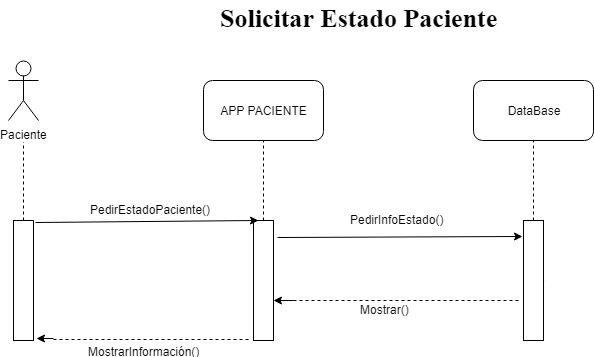

The diagram above was exported from draw.io. Its source (the exported page's mxGraphModel, read from the mxfile embedded in the PNG):
<mxGraphModel dx="1010" dy="550" grid="1" gridSize="10" guides="1" tooltips="1" connect="1" arrows="1" fold="1" page="1" pageScale="1" pageWidth="827" pageHeight="1169" math="0" shadow="0">
  <root>
    <mxCell id="0" />
    <mxCell id="1" parent="0" />
    <mxCell id="Sd5WMv3Kn2__qTNcJazz-4" value="" style="endArrow=none;dashed=1;html=1;exitX=0.5;exitY=0;exitDx=0;exitDy=0;" parent="1" source="Sd5WMv3Kn2__qTNcJazz-57" edge="1">
      <mxGeometry width="50" height="50" relative="1" as="geometry">
        <mxPoint x="175" y="250" as="sourcePoint" />
        <mxPoint x="175" y="180" as="targetPoint" />
      </mxGeometry>
    </mxCell>
    <mxCell id="Sd5WMv3Kn2__qTNcJazz-5" value="APP PACIENTE&lt;br&gt;" style="rounded=1;whiteSpace=wrap;html=1;" parent="1" vertex="1">
      <mxGeometry x="355" y="130" width="120" height="60" as="geometry" />
    </mxCell>
    <mxCell id="Sd5WMv3Kn2__qTNcJazz-7" value="" style="endArrow=none;dashed=1;html=1;entryX=0.5;entryY=1;entryDx=0;entryDy=0;" parent="1" source="Sd5WMv3Kn2__qTNcJazz-58" target="Sd5WMv3Kn2__qTNcJazz-5" edge="1">
      <mxGeometry width="50" height="50" relative="1" as="geometry">
        <mxPoint x="415" y="250" as="sourcePoint" />
        <mxPoint x="405" y="390" as="targetPoint" />
      </mxGeometry>
    </mxCell>
    <mxCell id="Sd5WMv3Kn2__qTNcJazz-8" value="DataBase" style="rounded=1;whiteSpace=wrap;html=1;" parent="1" vertex="1">
      <mxGeometry x="625" y="130" width="120" height="60" as="geometry" />
    </mxCell>
    <mxCell id="Sd5WMv3Kn2__qTNcJazz-10" value="" style="endArrow=none;dashed=1;html=1;entryX=0.5;entryY=1;entryDx=0;entryDy=0;exitX=0.5;exitY=0;exitDx=0;exitDy=0;" parent="1" source="Sd5WMv3Kn2__qTNcJazz-59" target="Sd5WMv3Kn2__qTNcJazz-8" edge="1">
      <mxGeometry width="50" height="50" relative="1" as="geometry">
        <mxPoint x="685" y="250" as="sourcePoint" />
        <mxPoint x="625" y="390" as="targetPoint" />
      </mxGeometry>
    </mxCell>
    <mxCell id="Sd5WMv3Kn2__qTNcJazz-53" value="Paciente" style="shape=umlActor;verticalLabelPosition=bottom;labelBackgroundColor=#ffffff;verticalAlign=top;html=1;outlineConnect=0;" parent="1" vertex="1">
      <mxGeometry x="160" y="110" width="30" height="60" as="geometry" />
    </mxCell>
    <mxCell id="Sd5WMv3Kn2__qTNcJazz-56" value="Solicitar Estado Paciente&lt;br&gt;" style="text;html=1;resizable=0;points=[];autosize=1;align=left;verticalAlign=top;spacingTop=-4;labelBackgroundColor=#ffffff;labelBorderColor=none;fontStyle=1;fontFamily=Times New Roman;fontSize=26;" parent="1" vertex="1">
      <mxGeometry x="370" y="50" width="280" height="30" as="geometry" />
    </mxCell>
    <mxCell id="Sd5WMv3Kn2__qTNcJazz-57" value="" style="rounded=0;whiteSpace=wrap;html=1;" parent="1" vertex="1">
      <mxGeometry x="165" y="270" width="20" height="120" as="geometry" />
    </mxCell>
    <mxCell id="Sd5WMv3Kn2__qTNcJazz-58" value="" style="rounded=0;whiteSpace=wrap;html=1;" parent="1" vertex="1">
      <mxGeometry x="405" y="270" width="20" height="120" as="geometry" />
    </mxCell>
    <mxCell id="Sd5WMv3Kn2__qTNcJazz-59" value="" style="rounded=0;whiteSpace=wrap;html=1;" parent="1" vertex="1">
      <mxGeometry x="675" y="270" width="20" height="120" as="geometry" />
    </mxCell>
    <mxCell id="Sd5WMv3Kn2__qTNcJazz-61" value="" style="endArrow=classic;html=1;entryX=0.25;entryY=0;entryDx=0;entryDy=0;exitX=1.1;exitY=0.017;exitDx=0;exitDy=0;exitPerimeter=0;" parent="1" source="Sd5WMv3Kn2__qTNcJazz-57" target="Sd5WMv3Kn2__qTNcJazz-58" edge="1">
      <mxGeometry width="50" height="50" relative="1" as="geometry">
        <mxPoint x="135" y="460" as="sourcePoint" />
        <mxPoint x="185" y="410" as="targetPoint" />
      </mxGeometry>
    </mxCell>
    <mxCell id="Sd5WMv3Kn2__qTNcJazz-62" value="" style="endArrow=classic;html=1;entryX=-0.05;entryY=0.133;entryDx=0;entryDy=0;entryPerimeter=0;exitX=1.2;exitY=0.142;exitDx=0;exitDy=0;exitPerimeter=0;" parent="1" source="Sd5WMv3Kn2__qTNcJazz-58" target="Sd5WMv3Kn2__qTNcJazz-59" edge="1">
      <mxGeometry width="50" height="50" relative="1" as="geometry">
        <mxPoint x="135" y="460" as="sourcePoint" />
        <mxPoint x="185" y="410" as="targetPoint" />
      </mxGeometry>
    </mxCell>
    <mxCell id="Sd5WMv3Kn2__qTNcJazz-64" value="&lt;span&gt;PedirEstadoPaciente()&lt;/span&gt;&lt;br&gt;" style="text;html=1;resizable=0;points=[];autosize=1;align=left;verticalAlign=top;spacingTop=-4;" parent="1" vertex="1">
      <mxGeometry x="240" y="250" width="140" height="20" as="geometry" />
    </mxCell>
    <mxCell id="Sd5WMv3Kn2__qTNcJazz-65" value="&lt;span&gt;PedirInfoEstado()&lt;/span&gt;&lt;br&gt;" style="text;html=1;resizable=0;points=[];autosize=1;align=left;verticalAlign=top;spacingTop=-4;" parent="1" vertex="1">
      <mxGeometry x="500" y="260" width="110" height="20" as="geometry" />
    </mxCell>
    <mxCell id="Sd5WMv3Kn2__qTNcJazz-67" value="" style="endArrow=classic;html=1;entryX=1;entryY=0.5;entryDx=0;entryDy=0;" parent="1" target="Sd5WMv3Kn2__qTNcJazz-59" edge="1">
      <mxGeometry width="50" height="50" relative="1" as="geometry">
        <mxPoint x="705.0000000000002" y="330" as="sourcePoint" />
        <mxPoint x="165" y="410" as="targetPoint" />
      </mxGeometry>
    </mxCell>
    <mxCell id="Sd5WMv3Kn2__qTNcJazz-70" value="" style="endArrow=classic;html=1;" parent="1" edge="1">
      <mxGeometry width="50" height="50" relative="1" as="geometry">
        <mxPoint x="445" y="350" as="sourcePoint" />
        <mxPoint x="425" y="350" as="targetPoint" />
      </mxGeometry>
    </mxCell>
    <mxCell id="Sd5WMv3Kn2__qTNcJazz-71" value="" style="endArrow=none;dashed=1;html=1;" parent="1" edge="1">
      <mxGeometry width="50" height="50" relative="1" as="geometry">
        <mxPoint x="445" y="350" as="sourcePoint" />
        <mxPoint x="672" y="350" as="targetPoint" />
      </mxGeometry>
    </mxCell>
    <mxCell id="Sd5WMv3Kn2__qTNcJazz-72" value="&lt;span&gt;Mostrar()&lt;/span&gt;&lt;br&gt;" style="text;html=1;resizable=0;points=[];autosize=1;align=left;verticalAlign=top;spacingTop=-4;" parent="1" vertex="1">
      <mxGeometry x="510" y="350" width="60" height="20" as="geometry" />
    </mxCell>
    <mxCell id="Sd5WMv3Kn2__qTNcJazz-73" value="" style="endArrow=classic;html=1;entryX=1.15;entryY=0.983;entryDx=0;entryDy=0;entryPerimeter=0;" parent="1" target="Sd5WMv3Kn2__qTNcJazz-57" edge="1">
      <mxGeometry width="50" height="50" relative="1" as="geometry">
        <mxPoint x="205" y="388" as="sourcePoint" />
        <mxPoint x="165" y="410" as="targetPoint" />
      </mxGeometry>
    </mxCell>
    <mxCell id="Sd5WMv3Kn2__qTNcJazz-74" value="" style="endArrow=none;dashed=1;html=1;entryX=-0.1;entryY=0.992;entryDx=0;entryDy=0;entryPerimeter=0;" parent="1" target="Sd5WMv3Kn2__qTNcJazz-58" edge="1">
      <mxGeometry width="50" height="50" relative="1" as="geometry">
        <mxPoint x="205" y="389" as="sourcePoint" />
        <mxPoint x="435" y="400" as="targetPoint" />
      </mxGeometry>
    </mxCell>
    <mxCell id="Sd5WMv3Kn2__qTNcJazz-75" value="&lt;span&gt;MostrarInformación()&lt;/span&gt;&lt;br&gt;" style="text;html=1;resizable=0;points=[];align=center;verticalAlign=middle;labelBackgroundColor=#ffffff;" parent="Sd5WMv3Kn2__qTNcJazz-74" vertex="1" connectable="0">
      <mxGeometry x="-0.3434" y="3" relative="1" as="geometry">
        <mxPoint x="25" y="14" as="offset" />
      </mxGeometry>
    </mxCell>
  </root>
</mxGraphModel>